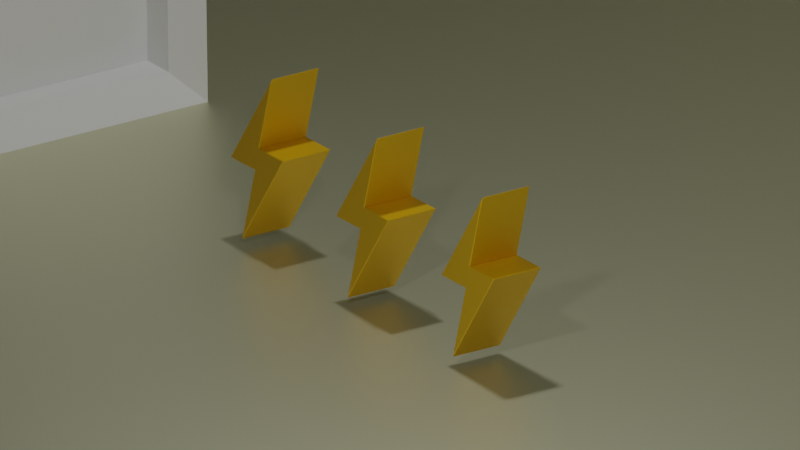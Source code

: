 # Source: lightning_factory.blend  (saved by Blender 2.80.48; exported with 4.5.12 LTS)
import bpy
from mathutils import Matrix  # noqa: F401  (used for matrix-valued properties, if any)

bpy.ops.wm.read_factory_settings(use_empty=True)
scene = bpy.context.scene
scene.name = 'Scene'

# ---- collections
col_collection = bpy.data.collections.new('Collection'); scene.collection.children.link(col_collection)

# ---- materials (node trees are filled in below, after node groups)
mat_material_001 = bpy.data.materials.new('Material.001')
mat_material_001.use_transparent_shadow = False
mat_material_001.diffuse_color = (0.8, 0.4633, 0.0, 1.0)
mat_material_001.roughness = 0.5
mat_material_001.metallic = 0.3653
mat_material_002 = bpy.data.materials.new('Material.002')
mat_material_002.use_transparent_shadow = False
mat_material_002.roughness = 0.25

# ---- material node trees
mat_material_001.use_nodes = True; mat_material_001.node_tree.nodes.clear()
_N = mat_material_001.node_tree.nodes; _L = mat_material_001.node_tree.links
n0 = _N.new('ShaderNodeOutputMaterial'); n0.name = 'Material Output'; n0.location = (300, 300)
n1 = _N.new('ShaderNodeBsdfPrincipled'); n1.name = 'Principled BSDF'; n1.location = (10, 300)
n1.distribution = 'GGX'
n1.subsurface_method = 'BURLEY'
n1.inputs[0].default_value = (0.8, 0.4633, 0.0, 1.0)
n1.inputs[1].default_value = 0.3653
n1.inputs[3].default_value = 1.45
_L.new(n1.outputs[0], n0.inputs[0])
n0.is_active_output = True
mat_material_002.use_nodes = True; mat_material_002.node_tree.nodes.clear()
_N = mat_material_002.node_tree.nodes; _L = mat_material_002.node_tree.links
n0 = _N.new('ShaderNodeOutputMaterial'); n0.name = 'Material Output'; n0.location = (300, 300)
n1 = _N.new('ShaderNodeBsdfPrincipled'); n1.name = 'Principled BSDF'; n1.location = (10, 300)
n1.distribution = 'GGX'
n1.subsurface_method = 'BURLEY'
n1.inputs[0].default_value = (0.7946, 0.8, 0.5517, 1.0)
n1.inputs[1].default_value = 0.9041
n1.inputs[3].default_value = 1.45
_L.new(n1.outputs[0], n0.inputs[0])
n0.is_active_output = True

# ---- world
world_world = bpy.data.worlds.new('World'); scene.world = world_world
world_world.use_nodes = True; world_world.node_tree.nodes.clear()
_N = world_world.node_tree.nodes; _L = world_world.node_tree.links
n0 = _N.new('ShaderNodeOutputWorld'); n0.name = 'World Output'; n0.location = (300, 300)
n1 = _N.new('ShaderNodeBackground'); n1.name = 'Background'; n1.location = (10, 300)
n1.inputs[0].default_value = (0.05088, 0.05088, 0.05088, 1.0)
_L.new(n1.outputs[0], n0.inputs[0])
n0.is_active_output = True
world_world.color = (0.05088, 0.05088, 0.05088)
world_world.use_sun_shadow = False
world_world.sun_shadow_jitter_overblur = 0.0

# ---- cameras
cam_camera_001 = bpy.data.cameras.new('Camera.001')
cam_camera_001.type = 'ORTHO'
cam_camera_001.ortho_scale = 10.0
cam_camera_001.dof.focus_distance = 0.0
cam_camera_001.dof.aperture_fstop = 128.0

# ---- lights
light_area = bpy.data.lights.new('Area', 'AREA')
light_area.transmission_factor = 0.0
light_area.energy = 785.4
light_area.shadow_buffer_clip_start = 0.5
light_area.shadow_soft_size = 1.0
light_area.shadow_maximum_resolution = 0.006
light_area.use_absolute_resolution = True
light_area.shape = 'DISK'
light_area.size = 1.0
light_area.size_y = 1.0
light_point = bpy.data.lights.new('Point', 'POINT')
light_point.transmission_factor = 0.0
light_point.energy = 1000.0
light_point.shadow_buffer_clip_start = 0.5
light_point.shadow_soft_size = 0.25
light_point.shadow_maximum_resolution = 0.006
light_point.use_absolute_resolution = True

# ---- meshes
me_cube_cube_001 = bpy.data.meshes.new('Cube_Cube.001')
me_cube_cube_001.from_pydata([(-0.4226, 4.011, 1.0), (0.4536, 6.815, 1.0), (-2.201, 3.133, 1.0), (-0.6352, 3.163, 1.0), (-1.511, 0.3578, 1.0), (1.143, 4.04, 1.0), (1.143, 4.04, -1.0), (-1.511, 0.3578, -1.0), (-0.6352, 3.163, -1.0), (-2.201, 3.133, -1.0), (0.4536, 6.815, -1.0), (-0.4226, 4.011, -1.0), (0.5088, 6.935, -0.975), (-2.236, 3.127, -0.975), (-2.236, 3.127, 0.975), (0.5088, 6.935, 0.975), (-0.6619, 3.161, 0.975), (-0.6619, 3.161, -0.975), (-0.3884, 4.036, -0.975), (0.516, 6.931, -0.975), (0.516, 6.931, 0.975), (-0.3884, 4.036, 0.975), (-0.6944, 3.136, 0.975), (-2.225, 3.107, 0.975), (-2.225, 3.107, -0.975), (-0.6944, 3.136, -0.975), (-1.567, 0.2385, -0.975), (1.178, 4.046, -0.975), (1.178, 4.046, 0.975), (-1.567, 0.2385, 0.975), (-0.3634, 4.037, 0.975), (1.167, 4.066, 0.975), (1.167, 4.066, -0.975), (-0.3634, 4.037, -0.975), (-0.3959, 4.012, 0.975), (-0.3959, 4.012, -0.975), (-1.574, 0.2421, 0.975), (-1.574, 0.2421, -0.975), (-0.6694, 3.137, 0.975), (-0.6694, 3.137, -0.975)], [], [(0, 1, 2, 3, 4, 5), (6, 7, 8, 9, 10, 11), (12, 13, 14, 15), (16, 17, 18, 19, 20, 21), (22, 23, 24, 25), (26, 27, 28, 29), (30, 31, 32, 33), (34, 21, 0, 30), (5, 28, 31), (35, 33, 11, 18), (27, 6, 32), (36, 29, 4), (7, 26, 37), (16, 38, 3, 22), (2, 14, 23), (17, 25, 8, 39), (13, 9, 24), (20, 15, 1), (10, 12, 19), (35, 34, 30, 33), (0, 5, 31, 30), (28, 27, 32, 31), (6, 11, 33, 32), (27, 26, 7, 6), (26, 29, 36, 37), (29, 28, 5, 4), (17, 16, 22, 25), (3, 2, 23, 22), (14, 13, 24, 23), (9, 8, 25, 24), (13, 12, 10, 9), (12, 15, 20, 19), (15, 14, 2, 1), (21, 20, 1, 0), (4, 3, 38, 36), (16, 21, 34, 38), (11, 10, 19, 18), (37, 39, 8, 7), (39, 35, 18, 17), (34, 35, 39, 37, 36, 38)])
me_cube_cube_001.polygons.foreach_set('use_smooth', [True] * 40)
_k = set([(0, 1), (0, 5), (0, 21), (0, 30), (1, 2), (1, 15), (1, 20), (2, 3), (2, 14), (2, 23), (3, 4), (3, 22), (3, 38), (4, 5), (4, 29), (4, 36), (5, 28), (5, 31), (6, 7), (6, 11), (6, 27), (6, 32), (7, 8), (7, 26), (7, 37), (8, 9), (8, 25), (8, 39), (9, 10), (9, 13), (9, 24), (10, 11), (10, 12), (10, 19), (11, 18), (11, 33), (12, 13), (12, 15), (12, 19), (13, 14), (13, 24), (14, 15), (14, 23), (15, 20), (16, 17), (16, 21), (16, 22), (16, 38), (17, 18), (17, 25), (17, 39), (18, 19), (18, 35), (19, 20), (20, 21), (21, 34), (22, 23), (22, 25), (23, 24), (24, 25), (26, 27), (26, 29), (26, 37), (27, 28), (27, 32), (28, 29), (28, 31), (29, 36), (30, 31), (30, 33), (30, 34), (31, 32), (32, 33), (33, 35), (34, 35), (34, 38), (35, 39), (36, 37), (36, 38), (37, 39)])
me_cube_cube_001.attributes.new('sharp_edge', 'BOOLEAN', 'EDGE').data.foreach_set('value', [ (min(e.vertices), max(e.vertices)) in _k for e in me_cube_cube_001.edges])
_uv = me_cube_cube_001.uv_layers.new(name='UVMap')
_uv.uv.foreach_set('vector', [0.4555, 0.1448, 0.6229, 0.7311, 0.8657, 0.7386, 0.4555, 0.1448, 0.6229, 0.7311, 0.8657, 0.7386, 0.8651, 0.4956, 0.6229, 0.4937, 0.4415, 0.2843, 0.6217, 0.2522, 0.6187, 0.4895, 0.4373, 0.2801, 0.6263, 0.5031, 0.8737, 0.5031, 0.8737, 0.7469, 0.6263, 0.7469, 0.3754, 0.003709, 0.3754, 0.2477, 0.377, 0.2503, 0.623, 0.5003, 0.623, 0.7418, 0.377, 0.007705, 0.379, 0.003125, 0.621, 0.003125, 0.621, 0.2469, 0.379, 0.2469, 0.6263, 0.5031, 0.8737, 0.5031, 0.8737, 0.7469, 0.6263, 0.7469, 0.379, 0.003125, 0.621, 0.003125, 0.621, 0.2469, 0.379, 0.2469, 0.3754, 0.003709, 0.375, 0.003125, 0.375, 0.0, 0.375, 0.003125, 0.8657, 0.7386, 0.8737, 0.75, 0.8671, 0.7381, 0.3754, 0.2477, 0.375, 0.2469, 0.375, 0.25, 0.375, 0.2469, 0.8737, 0.5031, 0.8724, 0.5, 0.875, 0.5031, 0.623, 0.7418, 0.6263, 0.7469, 0.6229, 0.7311, 0.6229, 0.4937, 0.6263, 0.5031, 0.623, 0.5003, 0.3754, 0.003709, 0.375, 0.003125, 0.375, 0.0, 0.375, 0.003125, 0.8657, 0.7386, 0.8737, 0.75, 0.8671, 0.7381, 0.3754, 0.2477, 0.379, 0.2469, 0.4415, 0.2843, 0.377, 0.2503, 0.8737, 0.5031, 0.8724, 0.5, 0.875, 0.5031, 0.623, 0.7418, 0.6263, 0.7469, 0.6229, 0.7311, 0.6187, 0.4895, 0.625, 0.4987, 0.623, 0.498, 0.3754, 0.2477, 0.3754, 0.003709, 0.379, 0.003125, 0.379, 0.2469, 0.4555, 0.1448, 0.8657, 0.7386, 0.8671, 0.7381, 0.3829, 0.01186, 0.8737, 0.7469, 0.8737, 0.5031, 0.875, 0.5031, 0.875, 0.7469, 0.8651, 0.4956, 0.4373, 0.2801, 0.3829, 0.254, 0.8671, 0.496, 0.8737, 0.5031, 0.6263, 0.5031, 0.6229, 0.4937, 0.8651, 0.4956, 0.6263, 0.5031, 0.6263, 0.7469, 0.623, 0.7418, 0.623, 0.5003, 0.6263, 0.7469, 0.8737, 0.7469, 0.8657, 0.7386, 0.6229, 0.7311, 0.3754, 0.2477, 0.3754, 0.003709, 0.379, 0.003125, 0.379, 0.2469, 0.4555, 0.1448, 0.8657, 0.7386, 0.8671, 0.7381, 0.3829, 0.01186, 0.8737, 0.7469, 0.8737, 0.5031, 0.875, 0.5031, 0.875, 0.7469, 0.6217, 0.2522, 0.4415, 0.2843, 0.379, 0.2469, 0.621, 0.2469, 0.8737, 0.5031, 0.6263, 0.5031, 0.6331, 0.5, 0.8724, 0.5, 0.6263, 0.5031, 0.6263, 0.7469, 0.623, 0.7418, 0.623, 0.5003, 0.6263, 0.7469, 0.8737, 0.7469, 0.8657, 0.7386, 0.6229, 0.7311, 0.377, 0.007705, 0.623, 0.7418, 0.6229, 0.7311, 0.4555, 0.1448, 0.6229, 0.7311, 0.4555, 0.1448, 0.377, 0.007705, 0.623, 0.7418, 0.3754, 0.003709, 0.377, 0.007705, 0.3754, 0.003709, 0.377, 0.007705, 0.4373, 0.2801, 0.6187, 0.4895, 0.623, 0.5003, 0.377, 0.2503, 0.623, 0.5003, 0.377, 0.2503, 0.4415, 0.2843, 0.6229, 0.4937, 0.377, 0.2503, 0.3754, 0.2477, 0.377, 0.2503, 0.3754, 0.2477, 0.3754, 0.003709, 0.3754, 0.2477, 0.377, 0.2503, 0.623, 0.5003, 0.623, 0.7418, 0.377, 0.007705])
me_cube_cube_001.materials.append(mat_material_001)
me_cube_cube_001.use_remesh_preserve_volume = False
me_cube_cube_001.use_remesh_preserve_attributes = False
me_cube_cube_001.use_mirror_vertex_groups = False
me_cube_cube_001.update()
me_cube_cube_001.normals_split_custom_set([tuple(v) for v in zip(*[iter([0.0, 0.0, 1.0, 0.0, 0.0, 1.0, 0.0, 0.0, 1.0, 0.0, 0.0, 1.0, 0.0, 0.0, 1.0, 0.0, 0.0, 1.0, 0.0, 0.0, -1.0, 0.0, 0.0, -1.0, 0.0, 0.0, -1.0, 0.0, 0.0, -1.0, 0.0, 0.0, -1.0, 0.0, 0.0, -1.0, -0.8112, 0.5847, 0.0, -0.8112, 0.5847, 0.0, -0.8112, 0.5847, 0.0, -0.8112, 0.5847, 0.0, 0.9545, -0.2982, 0.0, 0.9545, -0.2982, 0.0, 0.9545, -0.2982, 0.0, 0.9545, -0.2982, 0.0, 0.9545, -0.2982, 0.0, 0.9545, -0.2982, 0.0, 0.01894, -0.9998, 0.0, 0.01894, -0.9998, 0.0, 0.01894, -0.9998, 0.0, 0.01894, -0.9998, 0.0, 0.8112, -0.5847, 0.0, 0.8112, -0.5847, 0.0, 0.8112, -0.5847, 0.0, 0.8112, -0.5847, 0.0, -0.01894, 0.9998, 0.0, -0.01894, 0.9998, 0.0, -0.01894, 0.9998, 0.0, -0.01894, 0.9998, 0.0, -0.0189, 0.9985, 0.05129, -0.0189, 0.9985, 0.05129, -0.0189, 0.9985, 0.05129, -0.0189, 0.9985, 0.05129, 0.5294, 0.2773, 0.8018, 0.5294, 0.2773, 0.8018, 0.5294, 0.2773, 0.8018, -0.0189, 0.9985, -0.05129, -0.0189, 0.9985, -0.05129, -0.0189, 0.9985, -0.05129, -0.0189, 0.9985, -0.05129, 0.5294, 0.2773, -0.8018, 0.5294, 0.2773, -0.8018, 0.5294, 0.2773, -0.8018, -0.08361, -0.1672, 0.9824, -0.08361, -0.1672, 0.9824, -0.08361, -0.1672, 0.9824, -0.08361, -0.1672, -0.9824, -0.08361, -0.1672, -0.9824, -0.08361, -0.1672, -0.9824, 0.0189, -0.9985, 0.05124, 0.0189, -0.9985, 0.05124, 0.0189, -0.9985, 0.05124, 0.0189, -0.9985, 0.05124, -0.5294, -0.2773, 0.8018, -0.5294, -0.2773, 0.8018, -0.5294, -0.2773, 0.8018, 0.0189, -0.9985, -0.05124, 0.0189, -0.9985, -0.05124, 0.0189, -0.9985, -0.05124, 0.0189, -0.9985, -0.05124, -0.5294, -0.2773, -0.8018, -0.5294, -0.2773, -0.8018, -0.5294, -0.2773, -0.8018, 0.08359, 0.1672, 0.9824, 0.08359, 0.1672, 0.9824, 0.08359, 0.1672, 0.9824, 0.08359, 0.1672, -0.9824, 0.08359, 0.1672, -0.9824, 0.08359, 0.1672, -0.9824, -0.6, 0.8, 0.0, -0.6, 0.8, 0.0, -0.6, 0.8, 0.0, -0.6, 0.8, 0.0, -0.01339, 0.707, 0.7071, -0.01339, 0.707, 0.7071, -0.01339, 0.707, 0.7071, -0.01339, 0.707, 0.7071, 0.8858, 0.4641, 0.0, 0.8858, 0.4641, 0.0, 0.8858, 0.4641, 0.0, 0.8858, 0.4641, 0.0, -0.01339, 0.707, -0.7071, -0.01339, 0.707, -0.7071, -0.01339, 0.707, -0.7071, -0.01339, 0.707, -0.7071, 0.5736, -0.4135, -0.7071, 0.5736, -0.4135, -0.7071, 0.5736, -0.4135, -0.7071, 0.5736, -0.4135, -0.7071, -0.4473, -0.8944, 0.0, -0.4473, -0.8944, 0.0, -0.4473, -0.8944, 0.0, -0.4473, -0.8944, 0.0, 0.5736, -0.4135, 0.7071, 0.5736, -0.4135, 0.7071, 0.5736, -0.4135, 0.7071, 0.5736, -0.4135, 0.7071, 0.6, -0.8, 0.0, 0.6, -0.8, 0.0, 0.6, -0.8, 0.0, 0.6, -0.8, 0.0, 0.01339, -0.707, 0.7071, 0.01339, -0.707, 0.7071, 0.01339, -0.707, 0.7071, 0.01339, -0.707, 0.7071, -0.8858, -0.4641, 0.0, -0.8858, -0.4641, 0.0, -0.8858, -0.4641, 0.0, -0.8858, -0.4641, 0.0, 0.01339, -0.707, -0.7071, 0.01339, -0.707, -0.7071, 0.01339, -0.707, -0.7071, 0.01339, -0.707, -0.7071, -0.5736, 0.4135, -0.7071, -0.5736, 0.4135, -0.7071, -0.5736, 0.4135, -0.7071, -0.5736, 0.4135, -0.7071, 0.4473, 0.8944, 0.0, 0.4473, 0.8944, 0.0, 0.4473, 0.8944, 0.0, 0.4473, 0.8944, 0.0, -0.5736, 0.4135, 0.7071, -0.5736, 0.4135, 0.7071, -0.5736, 0.4135, 0.7071, -0.5736, 0.4135, 0.7071, 0.6749, -0.2109, 0.7071, 0.6749, -0.2109, 0.7071, 0.6749, -0.2109, 0.7071, 0.6749, -0.2109, 0.7071, -0.6749, 0.2109, 0.7071, -0.6749, 0.2109, 0.7071, -0.6749, 0.2109, 0.7071, -0.6749, 0.2109, 0.7071, 5.96e-08, 0.05224, -0.9986, 2.593e-05, 0.05211, -0.9986, -9.477e-06, 0.05208, -0.9986, -6.02e-06, 0.05217, -0.9986, 0.6749, -0.2109, -0.7071, 0.6749, -0.2109, -0.7071, 0.6749, -0.2109, -0.7071, 0.6749, -0.2109, -0.7071, -0.6749, 0.2109, -0.7071, -0.6749, 0.2109, -0.7071, -0.6749, 0.2109, -0.7071, -0.6749, 0.2109, -0.7071, -0.9996, -0.02975, 2.852e-05, -0.9996, -0.02982, 1.159e-05, -0.9996, -0.02982, -4.095e-05, -0.9996, -0.02989, 1.141e-05, -0.9545, 0.2982, 0.0, -0.9545, 0.2982, 0.0, -0.9545, 0.2982, 0.0, -0.9545, 0.2982, 0.0, -0.9545, 0.2982, 0.0, -0.9545, 0.2982, 0.0])] * 3)])
me_plane = bpy.data.meshes.new('Plane')
me_plane.from_pydata([(-1.0, -1.0, 0.0), (1.0, -1.0, 0.0), (-1.0, 1.0, 0.0), (1.0, 1.0, 0.0)], [], [(0, 1, 3, 2)])
_uv = me_plane.uv_layers.new(name='UVMap')
_uv.uv.foreach_set('vector', [0.0, 0.0, 1.0, 0.0, 1.0, 1.0, 0.0, 1.0])
me_plane.materials.append(mat_material_002)
me_plane.use_remesh_preserve_volume = False
me_plane.use_remesh_preserve_attributes = False
me_plane.use_mirror_vertex_groups = False
me_plane.update()
me_plane_001 = bpy.data.meshes.new('Plane.001')
me_plane_001.from_pydata([(-1.0, -1.0, 0.0), (1.0, -1.0, 0.0), (-1.0, 1.0, 0.0), (1.0, 1.0, 0.0)], [], [(0, 1, 3, 2)])
_uv = me_plane_001.uv_layers.new(name='UVMap')
_uv.uv.foreach_set('vector', [0.0, 0.0, 1.0, 0.0, 1.0, 1.0, 0.0, 1.0])
me_plane_001.materials.append(mat_material_002)
me_plane_001.use_remesh_preserve_volume = False
me_plane_001.use_remesh_preserve_attributes = False
me_plane_001.use_mirror_vertex_groups = False
me_plane_001.update()
me_cube_001 = bpy.data.meshes.new('Cube.001')
me_cube_001.from_pydata([(-1.0, -1.0, -1.0), (-1.0, -1.0, 1.0), (-1.0, 1.0, -1.0), (-1.0, 1.0, 1.0), (0.8503, -0.808, -0.808), (0.8503, -0.808, 0.808), (0.8503, 0.808, -0.808), (0.8503, 0.808, 0.808), (1.0, 1.0, 1.0), (1.0, 1.0, -1.0), (1.0, -1.0, -1.0), (1.0, -1.0, 1.0), (0.6068, 0.808, 0.808), (0.6068, 0.808, -0.808), (0.6068, -0.808, -0.808), (0.6068, -0.808, 0.808)], [], [(0, 1, 3, 2), (2, 3, 8, 9), (6, 7, 12, 13), (10, 11, 1, 0), (2, 9, 10, 0), (8, 3, 1, 11), (7, 6, 9, 8), (6, 4, 10, 9), (5, 7, 8, 11), (4, 5, 11, 10), (13, 12, 15, 14), (5, 4, 14, 15), (4, 6, 13, 14), (7, 5, 15, 12)])
_uv = me_cube_001.uv_layers.new(name='UVMap')
_uv.uv.foreach_set('vector', [0.375, 0.0, 0.625, 0.0, 0.625, 0.25, 0.375, 0.25, 0.375, 0.25, 0.625, 0.25, 0.625, 0.5, 0.375, 0.5, 0.399, 0.524, 0.601, 0.524, 0.601, 0.524, 0.399, 0.524, 0.375, 0.75, 0.625, 0.75, 0.625, 1.0, 0.375, 1.0, 0.125, 0.5, 0.375, 0.5, 0.375, 0.75, 0.125, 0.75, 0.625, 0.5, 0.875, 0.5, 0.875, 0.75, 0.625, 0.75, 0.601, 0.524, 0.399, 0.524, 0.375, 0.5, 0.625, 0.5, 0.399, 0.524, 0.399, 0.726, 0.375, 0.75, 0.375, 0.5, 0.601, 0.726, 0.601, 0.524, 0.625, 0.5, 0.625, 0.75, 0.399, 0.726, 0.601, 0.726, 0.625, 0.75, 0.375, 0.75, 0.399, 0.524, 0.601, 0.524, 0.601, 0.726, 0.399, 0.726, 0.601, 0.726, 0.399, 0.726, 0.399, 0.726, 0.601, 0.726, 0.399, 0.726, 0.399, 0.524, 0.399, 0.524, 0.399, 0.726, 0.601, 0.524, 0.601, 0.726, 0.601, 0.726, 0.601, 0.524])
me_cube_001.use_remesh_preserve_volume = False
me_cube_001.use_remesh_preserve_attributes = False
me_cube_001.use_mirror_vertex_groups = False
me_cube_001.update()

# ---- objects
ob_cube_cube_001 = bpy.data.objects.new('Cube_Cube.001', me_cube_cube_001)
ob_plane = bpy.data.objects.new('Plane', me_plane)
ob_plane_001 = bpy.data.objects.new('Plane.001', me_plane_001)
ob_area = bpy.data.objects.new('Area', light_area)
ob_point = bpy.data.objects.new('Point', light_point)
ob_camera = bpy.data.objects.new('Camera', cam_camera_001)
ob_cube = bpy.data.objects.new('Cube', me_cube_001)

# ---- transforms, parenting, visibility, modifiers, constraints
ob_cube_cube_001.location = (-2.0, 0.0, 0.05795)
ob_cube_cube_001.rotation_euler = (1.571, -0.0, 0.0)
ob_cube_cube_001.scale = (0.3557, 0.3557, 0.3557)
ob_cube_cube_001.lineart.crease_threshold = 0.0
_m = ob_cube_cube_001.modifiers.new('Array', 'ARRAY')
_m.count = 3
_m.constant_offset_displace = (0.0, 0.0, 0.0)
_m.relative_offset_displace = (2.0, 0.0, 0.0)
ob_plane.location = (0.0, 0.0, 0.0)
ob_plane.scale = (34.57, 34.57, 34.57)
ob_plane.lineart.crease_threshold = 0.0
ob_plane_001.location = (0.0, 14.77, 0.0)
ob_plane_001.rotation_euler = (1.571, -0.0, 0.0)
ob_plane_001.scale = (34.57, 34.57, 34.57)
ob_plane_001.lineart.crease_threshold = 0.0
ob_area.location = (0.0, 0.0, 16.12)
ob_area.rotation_euler = (0.6128, -0.0, 0.0)
ob_area.lineart.crease_threshold = 0.0
ob_point.location = (7.819, -5.425, 7.611)
ob_point.lineart.crease_threshold = 0.0
ob_camera.location = (9.332, -5.59, 5.407)
ob_camera.rotation_euler = (1.192, 0.01377, 0.9978)
ob_camera.lineart.crease_threshold = 0.0
ob_cube.location = (-9.0, 0.0, 2.0)
ob_cube.scale = (2.0, 2.0, 2.0)
ob_cube.lineart.crease_threshold = 0.0

# ---- collection membership
col_collection.objects.link(ob_cube_cube_001)
col_collection.objects.link(ob_plane)
col_collection.objects.link(ob_plane_001)
col_collection.objects.link(ob_area)
col_collection.objects.link(ob_point)
col_collection.objects.link(ob_camera)
col_collection.objects.link(ob_cube)

# ---- scene / render settings (as saved in the file)
scene.camera = ob_camera
scene.frame_start = 1; scene.frame_end = 250; scene.frame_set(1)
scene.render.engine = 'BLENDER_EEVEE_NEXT'
scene.cycles.use_denoising = False
scene.cycles.samples = 128
scene.cycles.sampling_pattern = 'TABULATED_SOBOL'
scene.cycles.use_adaptive_sampling = False
scene.cycles.use_light_tree = False
scene.eevee.use_gtao = True
scene.eevee.use_raytracing = True
scene.view_settings.view_transform = 'Filmic'
bpy.context.view_layer.update()
